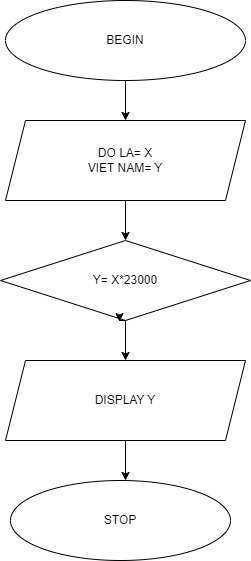

The diagram above was exported from draw.io. Its source (the exported page's mxGraphModel, read from the mxfile embedded in the PNG):
<mxGraphModel dx="859" dy="467" grid="1" gridSize="10" guides="1" tooltips="1" connect="1" arrows="1" fold="1" page="1" pageScale="1" pageWidth="827" pageHeight="1169" math="0" shadow="0">
  <root>
    <mxCell id="0" />
    <mxCell id="1" parent="0" />
    <mxCell id="58cBSyFfXKCFvSfj43N1-1" value="BEGIN" style="ellipse;whiteSpace=wrap;html=1;" vertex="1" parent="1">
      <mxGeometry x="425" y="820" width="240" height="80" as="geometry" />
    </mxCell>
    <mxCell id="58cBSyFfXKCFvSfj43N1-2" value="" style="endArrow=classic;html=1;rounded=0;exitX=0.5;exitY=1;exitDx=0;exitDy=0;" edge="1" parent="1" source="58cBSyFfXKCFvSfj43N1-1" target="58cBSyFfXKCFvSfj43N1-3">
      <mxGeometry width="50" height="50" relative="1" as="geometry">
        <mxPoint x="535" y="1040" as="sourcePoint" />
        <mxPoint x="545" y="940" as="targetPoint" />
      </mxGeometry>
    </mxCell>
    <mxCell id="58cBSyFfXKCFvSfj43N1-3" value="DO LA= X&lt;br&gt;VIET NAM= Y" style="shape=parallelogram;perimeter=parallelogramPerimeter;whiteSpace=wrap;html=1;fixedSize=1;" vertex="1" parent="1">
      <mxGeometry x="425" y="940" width="240" height="80" as="geometry" />
    </mxCell>
    <mxCell id="58cBSyFfXKCFvSfj43N1-4" value="" style="endArrow=classic;html=1;rounded=0;exitX=0.5;exitY=1;exitDx=0;exitDy=0;" edge="1" parent="1" source="58cBSyFfXKCFvSfj43N1-3" target="58cBSyFfXKCFvSfj43N1-5">
      <mxGeometry width="50" height="50" relative="1" as="geometry">
        <mxPoint x="535" y="1040" as="sourcePoint" />
        <mxPoint x="545" y="1060" as="targetPoint" />
      </mxGeometry>
    </mxCell>
    <mxCell id="58cBSyFfXKCFvSfj43N1-5" value="Y= X*23000" style="rhombus;whiteSpace=wrap;html=1;" vertex="1" parent="1">
      <mxGeometry x="420" y="1060" width="250" height="80" as="geometry" />
    </mxCell>
    <mxCell id="58cBSyFfXKCFvSfj43N1-6" value="" style="endArrow=classic;html=1;rounded=0;exitX=0.5;exitY=1;exitDx=0;exitDy=0;" edge="1" parent="1" source="58cBSyFfXKCFvSfj43N1-5" target="58cBSyFfXKCFvSfj43N1-7">
      <mxGeometry width="50" height="50" relative="1" as="geometry">
        <mxPoint x="535" y="1040" as="sourcePoint" />
        <mxPoint x="550" y="1180" as="targetPoint" />
      </mxGeometry>
    </mxCell>
    <mxCell id="58cBSyFfXKCFvSfj43N1-7" value="DISPLAY Y" style="shape=parallelogram;perimeter=parallelogramPerimeter;whiteSpace=wrap;html=1;fixedSize=1;" vertex="1" parent="1">
      <mxGeometry x="425" y="1180" width="240" height="80" as="geometry" />
    </mxCell>
    <mxCell id="58cBSyFfXKCFvSfj43N1-8" style="edgeStyle=orthogonalEdgeStyle;rounded=0;orthogonalLoop=1;jettySize=auto;html=1;exitX=0.5;exitY=1;exitDx=0;exitDy=0;entryX=0.476;entryY=1.013;entryDx=0;entryDy=0;entryPerimeter=0;" edge="1" parent="1" source="58cBSyFfXKCFvSfj43N1-5" target="58cBSyFfXKCFvSfj43N1-5">
      <mxGeometry relative="1" as="geometry" />
    </mxCell>
    <mxCell id="58cBSyFfXKCFvSfj43N1-9" value="" style="endArrow=classic;html=1;rounded=0;exitX=0.5;exitY=1;exitDx=0;exitDy=0;" edge="1" parent="1" source="58cBSyFfXKCFvSfj43N1-7">
      <mxGeometry width="50" height="50" relative="1" as="geometry">
        <mxPoint x="535" y="1480" as="sourcePoint" />
        <mxPoint x="545" y="1300" as="targetPoint" />
      </mxGeometry>
    </mxCell>
    <mxCell id="58cBSyFfXKCFvSfj43N1-12" value="STOP" style="ellipse;whiteSpace=wrap;html=1;" vertex="1" parent="1">
      <mxGeometry x="430" y="1300" width="220" height="80" as="geometry" />
    </mxCell>
  </root>
</mxGraphModel>